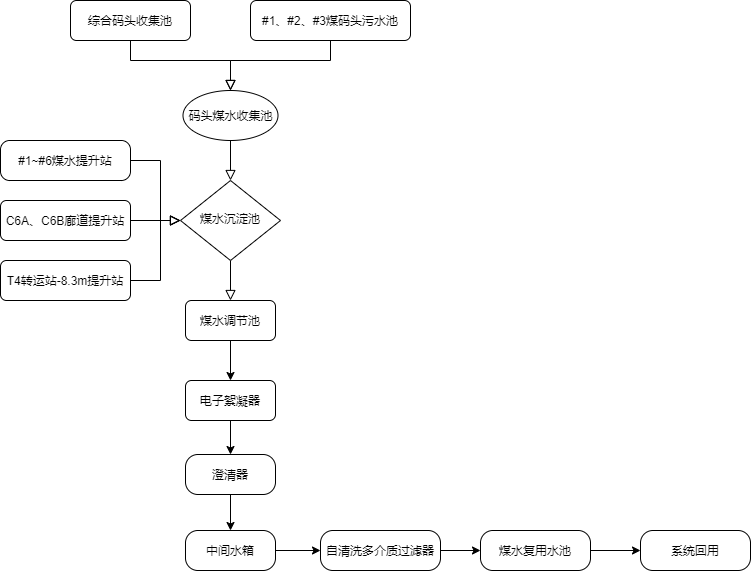

The diagram above was exported from draw.io. Its source (the exported page's mxGraphModel, read from the mxfile embedded in the PNG):
<mxGraphModel dx="1440" dy="952" grid="1" gridSize="10" guides="1" tooltips="1" connect="1" arrows="1" fold="1" page="1" pageScale="1" pageWidth="827" pageHeight="1169" math="0" shadow="0">
  <root>
    <mxCell id="WIyWlLk6GJQsqaUBKTNV-0" />
    <mxCell id="WIyWlLk6GJQsqaUBKTNV-1" parent="WIyWlLk6GJQsqaUBKTNV-0" />
    <mxCell id="WIyWlLk6GJQsqaUBKTNV-2" value="" style="rounded=0;html=1;jettySize=auto;orthogonalLoop=1;fontSize=11;endArrow=block;endFill=0;endSize=8;strokeWidth=1;shadow=0;labelBackgroundColor=none;edgeStyle=orthogonalEdgeStyle;entryX=0.5;entryY=0;entryDx=0;entryDy=0;" parent="WIyWlLk6GJQsqaUBKTNV-1" source="WIyWlLk6GJQsqaUBKTNV-3" target="K-nFWWfgXRjby-HFPfKg-10" edge="1">
      <mxGeometry relative="1" as="geometry">
        <mxPoint x="241.9655172413793" y="170.02413793103455" as="targetPoint" />
        <Array as="points">
          <mxPoint x="142" y="170" />
          <mxPoint x="242" y="170" />
        </Array>
      </mxGeometry>
    </mxCell>
    <mxCell id="WIyWlLk6GJQsqaUBKTNV-3" value="综合码头收集池" style="rounded=1;whiteSpace=wrap;html=1;fontSize=12;glass=0;strokeWidth=1;shadow=0;" parent="WIyWlLk6GJQsqaUBKTNV-1" vertex="1">
      <mxGeometry x="82" y="110" width="120" height="40" as="geometry" />
    </mxCell>
    <mxCell id="WIyWlLk6GJQsqaUBKTNV-4" value="" style="rounded=0;html=1;jettySize=auto;orthogonalLoop=1;fontSize=11;endArrow=block;endFill=0;endSize=8;strokeWidth=1;shadow=0;labelBackgroundColor=none;edgeStyle=orthogonalEdgeStyle;exitX=0.5;exitY=1;exitDx=0;exitDy=0;" parent="WIyWlLk6GJQsqaUBKTNV-1" source="K-nFWWfgXRjby-HFPfKg-10" target="WIyWlLk6GJQsqaUBKTNV-10" edge="1">
      <mxGeometry y="20" relative="1" as="geometry">
        <mxPoint as="offset" />
        <mxPoint x="242.0000000000001" y="240" as="sourcePoint" />
      </mxGeometry>
    </mxCell>
    <mxCell id="WIyWlLk6GJQsqaUBKTNV-7" value="#1、#2、#3煤码头污水池" style="rounded=1;whiteSpace=wrap;html=1;fontSize=12;glass=0;strokeWidth=1;shadow=0;" parent="WIyWlLk6GJQsqaUBKTNV-1" vertex="1">
      <mxGeometry x="262" y="110" width="160" height="40" as="geometry" />
    </mxCell>
    <mxCell id="WIyWlLk6GJQsqaUBKTNV-9" value="" style="edgeStyle=orthogonalEdgeStyle;rounded=0;html=1;jettySize=auto;orthogonalLoop=1;fontSize=11;endArrow=block;endFill=0;endSize=8;strokeWidth=1;shadow=0;labelBackgroundColor=none;" parent="WIyWlLk6GJQsqaUBKTNV-1" source="WIyWlLk6GJQsqaUBKTNV-10" target="WIyWlLk6GJQsqaUBKTNV-12" edge="1">
      <mxGeometry y="10" relative="1" as="geometry">
        <mxPoint as="offset" />
      </mxGeometry>
    </mxCell>
    <mxCell id="WIyWlLk6GJQsqaUBKTNV-10" value="煤水沉淀池" style="rhombus;whiteSpace=wrap;html=1;shadow=0;fontFamily=Helvetica;fontSize=12;align=center;strokeWidth=1;spacing=6;spacingTop=-4;" parent="WIyWlLk6GJQsqaUBKTNV-1" vertex="1">
      <mxGeometry x="192" y="290" width="100" height="80" as="geometry" />
    </mxCell>
    <mxCell id="WIyWlLk6GJQsqaUBKTNV-11" value="#1~#6煤水提升站" style="rounded=1;whiteSpace=wrap;html=1;fontSize=12;glass=0;strokeWidth=1;shadow=0;arcSize=23;" parent="WIyWlLk6GJQsqaUBKTNV-1" vertex="1">
      <mxGeometry x="12" y="250" width="130" height="40" as="geometry" />
    </mxCell>
    <mxCell id="K-nFWWfgXRjby-HFPfKg-15" value="" style="edgeStyle=orthogonalEdgeStyle;rounded=0;orthogonalLoop=1;jettySize=auto;html=1;" edge="1" parent="WIyWlLk6GJQsqaUBKTNV-1" source="WIyWlLk6GJQsqaUBKTNV-12" target="K-nFWWfgXRjby-HFPfKg-14">
      <mxGeometry relative="1" as="geometry" />
    </mxCell>
    <mxCell id="WIyWlLk6GJQsqaUBKTNV-12" value="煤水调节池" style="rounded=1;whiteSpace=wrap;html=1;fontSize=12;glass=0;strokeWidth=1;shadow=0;" parent="WIyWlLk6GJQsqaUBKTNV-1" vertex="1">
      <mxGeometry x="197" y="410" width="90" height="40" as="geometry" />
    </mxCell>
    <mxCell id="K-nFWWfgXRjby-HFPfKg-2" value="" style="rounded=0;html=1;jettySize=auto;orthogonalLoop=1;fontSize=11;endArrow=block;endFill=0;endSize=8;strokeWidth=1;shadow=0;labelBackgroundColor=none;edgeStyle=orthogonalEdgeStyle;entryX=0.5;entryY=0;entryDx=0;entryDy=0;exitX=0.5;exitY=1;exitDx=0;exitDy=0;" edge="1" parent="WIyWlLk6GJQsqaUBKTNV-1" source="WIyWlLk6GJQsqaUBKTNV-7" target="K-nFWWfgXRjby-HFPfKg-10">
      <mxGeometry relative="1" as="geometry">
        <mxPoint x="171.99999999999994" y="130" as="sourcePoint" />
        <mxPoint x="242.0000000000001" y="170.00000000000006" as="targetPoint" />
        <Array as="points">
          <mxPoint x="342" y="170" />
          <mxPoint x="242" y="170" />
        </Array>
      </mxGeometry>
    </mxCell>
    <mxCell id="K-nFWWfgXRjby-HFPfKg-3" value="C6A、C6B廊道提升站" style="rounded=1;whiteSpace=wrap;html=1;fontSize=12;glass=0;strokeWidth=1;shadow=0;" vertex="1" parent="WIyWlLk6GJQsqaUBKTNV-1">
      <mxGeometry x="12" y="310" width="130" height="40" as="geometry" />
    </mxCell>
    <mxCell id="K-nFWWfgXRjby-HFPfKg-4" value="T4转运站-8.3m提升站" style="rounded=1;whiteSpace=wrap;html=1;fontSize=12;glass=0;strokeWidth=1;shadow=0;" vertex="1" parent="WIyWlLk6GJQsqaUBKTNV-1">
      <mxGeometry x="12" y="370" width="130" height="40" as="geometry" />
    </mxCell>
    <mxCell id="K-nFWWfgXRjby-HFPfKg-6" value="" style="rounded=0;html=1;jettySize=auto;orthogonalLoop=1;fontSize=11;endArrow=block;endFill=0;endSize=8;strokeWidth=1;shadow=0;labelBackgroundColor=none;edgeStyle=orthogonalEdgeStyle;exitX=1;exitY=0.5;exitDx=0;exitDy=0;" edge="1" parent="WIyWlLk6GJQsqaUBKTNV-1" source="WIyWlLk6GJQsqaUBKTNV-11">
      <mxGeometry relative="1" as="geometry">
        <mxPoint x="152.00000000000023" y="130" as="sourcePoint" />
        <mxPoint x="192" y="330" as="targetPoint" />
        <Array as="points">
          <mxPoint x="172" y="270" />
          <mxPoint x="172" y="330" />
        </Array>
      </mxGeometry>
    </mxCell>
    <mxCell id="K-nFWWfgXRjby-HFPfKg-7" value="" style="rounded=0;html=1;jettySize=auto;orthogonalLoop=1;fontSize=11;endArrow=block;endFill=0;endSize=8;strokeWidth=1;shadow=0;labelBackgroundColor=none;edgeStyle=orthogonalEdgeStyle;exitX=1;exitY=0.5;exitDx=0;exitDy=0;entryX=0;entryY=0.5;entryDx=0;entryDy=0;" edge="1" parent="WIyWlLk6GJQsqaUBKTNV-1" source="K-nFWWfgXRjby-HFPfKg-3" target="WIyWlLk6GJQsqaUBKTNV-10">
      <mxGeometry relative="1" as="geometry">
        <mxPoint x="162.00000000000023" y="140" as="sourcePoint" />
        <mxPoint x="262.0000000000002" y="190.00000000000023" as="targetPoint" />
      </mxGeometry>
    </mxCell>
    <mxCell id="K-nFWWfgXRjby-HFPfKg-8" value="" style="rounded=0;html=1;jettySize=auto;orthogonalLoop=1;fontSize=11;endArrow=block;endFill=0;endSize=8;strokeWidth=1;shadow=0;labelBackgroundColor=none;edgeStyle=orthogonalEdgeStyle;exitX=1;exitY=0.5;exitDx=0;exitDy=0;" edge="1" parent="WIyWlLk6GJQsqaUBKTNV-1" source="K-nFWWfgXRjby-HFPfKg-4">
      <mxGeometry relative="1" as="geometry">
        <mxPoint x="162" y="350" as="sourcePoint" />
        <mxPoint x="192" y="330" as="targetPoint" />
        <Array as="points">
          <mxPoint x="172" y="390" />
          <mxPoint x="172" y="330" />
        </Array>
      </mxGeometry>
    </mxCell>
    <mxCell id="K-nFWWfgXRjby-HFPfKg-10" value="&lt;span&gt;码头煤水收集池&lt;/span&gt;" style="ellipse;whiteSpace=wrap;html=1;" vertex="1" parent="WIyWlLk6GJQsqaUBKTNV-1">
      <mxGeometry x="194.5" y="200" width="95" height="50" as="geometry" />
    </mxCell>
    <mxCell id="K-nFWWfgXRjby-HFPfKg-17" value="" style="edgeStyle=orthogonalEdgeStyle;rounded=0;orthogonalLoop=1;jettySize=auto;html=1;" edge="1" parent="WIyWlLk6GJQsqaUBKTNV-1" source="K-nFWWfgXRjby-HFPfKg-14" target="K-nFWWfgXRjby-HFPfKg-16">
      <mxGeometry relative="1" as="geometry" />
    </mxCell>
    <mxCell id="K-nFWWfgXRjby-HFPfKg-14" value="电子絮凝器" style="whiteSpace=wrap;html=1;rounded=1;shadow=0;strokeWidth=1;glass=0;" vertex="1" parent="WIyWlLk6GJQsqaUBKTNV-1">
      <mxGeometry x="197" y="490" width="90" height="40" as="geometry" />
    </mxCell>
    <mxCell id="K-nFWWfgXRjby-HFPfKg-19" value="" style="edgeStyle=orthogonalEdgeStyle;rounded=0;orthogonalLoop=1;jettySize=auto;html=1;" edge="1" parent="WIyWlLk6GJQsqaUBKTNV-1" source="K-nFWWfgXRjby-HFPfKg-16" target="K-nFWWfgXRjby-HFPfKg-18">
      <mxGeometry relative="1" as="geometry" />
    </mxCell>
    <mxCell id="K-nFWWfgXRjby-HFPfKg-16" value="澄清器" style="whiteSpace=wrap;html=1;rounded=1;shadow=0;strokeWidth=1;glass=0;arcSize=31;" vertex="1" parent="WIyWlLk6GJQsqaUBKTNV-1">
      <mxGeometry x="197" y="564" width="90" height="40" as="geometry" />
    </mxCell>
    <mxCell id="K-nFWWfgXRjby-HFPfKg-21" value="" style="edgeStyle=orthogonalEdgeStyle;rounded=0;orthogonalLoop=1;jettySize=auto;html=1;" edge="1" parent="WIyWlLk6GJQsqaUBKTNV-1" source="K-nFWWfgXRjby-HFPfKg-18" target="K-nFWWfgXRjby-HFPfKg-20">
      <mxGeometry relative="1" as="geometry" />
    </mxCell>
    <mxCell id="K-nFWWfgXRjby-HFPfKg-18" value="中间水箱" style="whiteSpace=wrap;html=1;rounded=1;shadow=0;strokeWidth=1;glass=0;arcSize=31;" vertex="1" parent="WIyWlLk6GJQsqaUBKTNV-1">
      <mxGeometry x="197" y="640" width="90" height="40" as="geometry" />
    </mxCell>
    <mxCell id="K-nFWWfgXRjby-HFPfKg-23" value="" style="edgeStyle=orthogonalEdgeStyle;rounded=0;orthogonalLoop=1;jettySize=auto;html=1;" edge="1" parent="WIyWlLk6GJQsqaUBKTNV-1" source="K-nFWWfgXRjby-HFPfKg-20" target="K-nFWWfgXRjby-HFPfKg-22">
      <mxGeometry relative="1" as="geometry" />
    </mxCell>
    <mxCell id="K-nFWWfgXRjby-HFPfKg-20" value="自清洗多介质过滤器" style="whiteSpace=wrap;html=1;rounded=1;shadow=0;strokeWidth=1;glass=0;arcSize=31;" vertex="1" parent="WIyWlLk6GJQsqaUBKTNV-1">
      <mxGeometry x="332" y="640" width="120" height="40" as="geometry" />
    </mxCell>
    <mxCell id="K-nFWWfgXRjby-HFPfKg-25" value="" style="edgeStyle=orthogonalEdgeStyle;rounded=0;orthogonalLoop=1;jettySize=auto;html=1;" edge="1" parent="WIyWlLk6GJQsqaUBKTNV-1" source="K-nFWWfgXRjby-HFPfKg-22" target="K-nFWWfgXRjby-HFPfKg-24">
      <mxGeometry relative="1" as="geometry" />
    </mxCell>
    <mxCell id="K-nFWWfgXRjby-HFPfKg-22" value="煤水复用水池" style="whiteSpace=wrap;html=1;rounded=1;shadow=0;strokeWidth=1;glass=0;arcSize=31;" vertex="1" parent="WIyWlLk6GJQsqaUBKTNV-1">
      <mxGeometry x="492" y="640" width="110" height="40" as="geometry" />
    </mxCell>
    <mxCell id="K-nFWWfgXRjby-HFPfKg-24" value="系统回用" style="whiteSpace=wrap;html=1;rounded=1;shadow=0;strokeWidth=1;glass=0;arcSize=31;" vertex="1" parent="WIyWlLk6GJQsqaUBKTNV-1">
      <mxGeometry x="652" y="640" width="110" height="40" as="geometry" />
    </mxCell>
  </root>
</mxGraphModel>